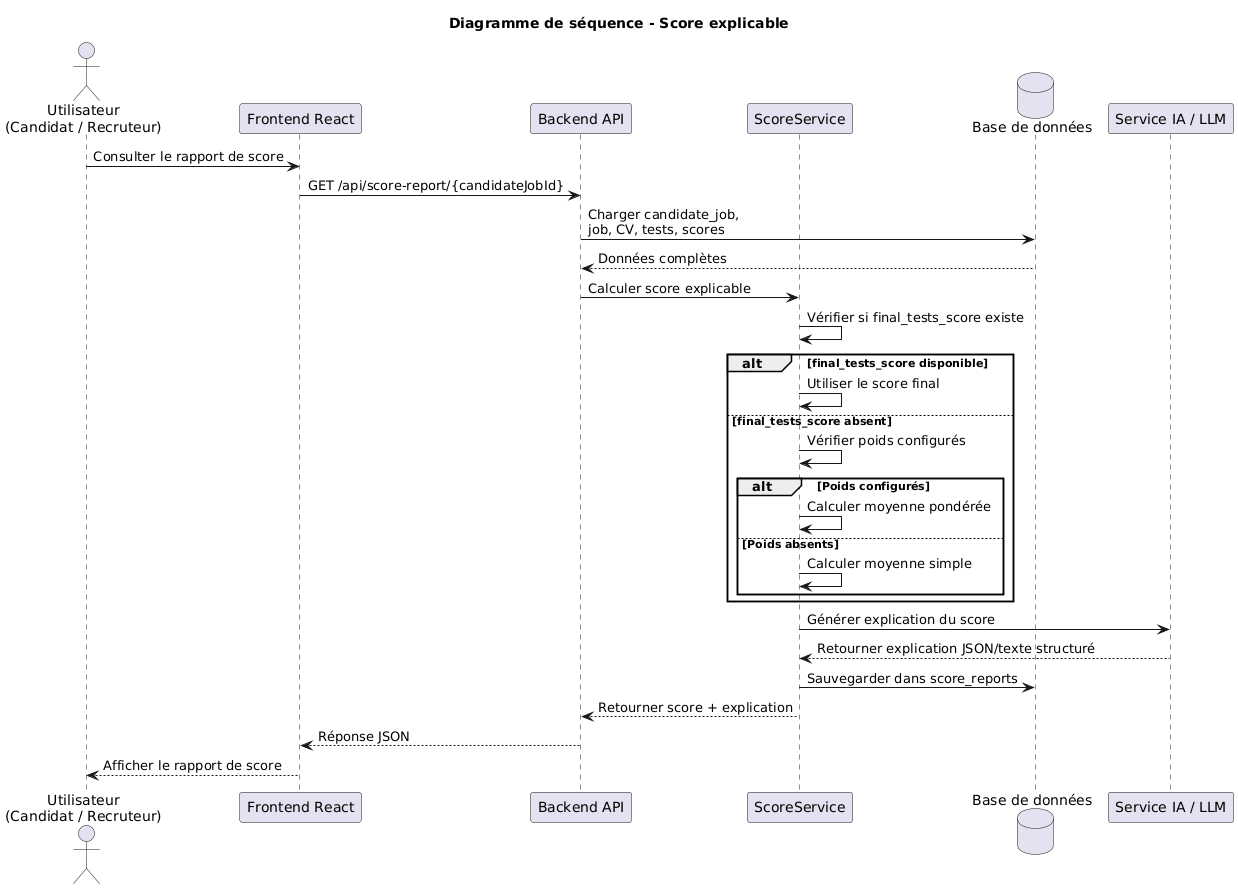

The diagram above was rendered by PlantUML. Its source (embedded in the PNG):
@startuml
title Diagramme de séquence - Score explicable

actor "Utilisateur\n(Candidat / Recruteur)" as User
participant "Frontend React" as Frontend
participant "Backend API" as Backend
participant "ScoreService" as ScoreService
database "Base de données" as DB
participant "Service IA / LLM" as LLM

User -> Frontend : Consulter le rapport de score
Frontend -> Backend : GET /api/score-report/{candidateJobId}
Backend -> DB : Charger candidate_job,\njob, CV, tests, scores
DB --> Backend : Données complètes
Backend -> ScoreService : Calculer score explicable

ScoreService -> ScoreService : Vérifier si final_tests_score existe

alt final_tests_score disponible
    ScoreService -> ScoreService : Utiliser le score final
else final_tests_score absent
    ScoreService -> ScoreService : Vérifier poids configurés

    alt Poids configurés
        ScoreService -> ScoreService : Calculer moyenne pondérée
    else Poids absents
        ScoreService -> ScoreService : Calculer moyenne simple
    end
end

ScoreService -> LLM : Générer explication du score
LLM --> ScoreService : Retourner explication JSON/texte structuré

ScoreService -> DB : Sauvegarder dans score_reports
ScoreService --> Backend : Retourner score + explication
Backend --> Frontend : Réponse JSON
Frontend --> User : Afficher le rapport de score
@enduml